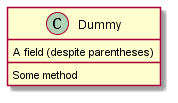

The diagram above was rendered by PlantUML. Its source (embedded in the PNG):
@startuml
class Dummy {
{field} A field (despite parentheses)
{method} Some method
}
@enduml